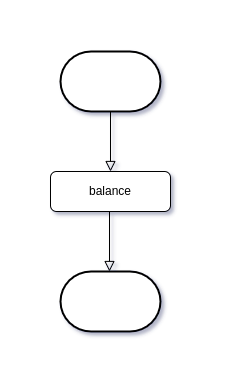

The diagram above was exported from draw.io. Its source (the exported page's mxGraphModel, read from the mxfile embedded in the PNG):
<mxGraphModel dx="1422" dy="644" grid="1" gridSize="10" guides="1" tooltips="1" connect="1" arrows="1" fold="1" page="1" pageScale="1" pageWidth="827" pageHeight="1169" math="0" shadow="0">
  <root>
    <mxCell id="WIyWlLk6GJQsqaUBKTNV-0" />
    <mxCell id="WIyWlLk6GJQsqaUBKTNV-1" parent="WIyWlLk6GJQsqaUBKTNV-0" />
    <mxCell id="WIyWlLk6GJQsqaUBKTNV-2" value="" style="rounded=0;html=1;jettySize=auto;orthogonalLoop=1;fontSize=11;endArrow=block;endFill=0;endSize=8;strokeWidth=1;shadow=0;labelBackgroundColor=none;edgeStyle=orthogonalEdgeStyle;exitX=0.5;exitY=1;exitDx=0;exitDy=0;exitPerimeter=0;" parent="WIyWlLk6GJQsqaUBKTNV-1" source="iHf211RtCJJoGFrjEFkQ-0" edge="1">
      <mxGeometry relative="1" as="geometry">
        <mxPoint x="220" y="120" as="sourcePoint" />
        <mxPoint x="414" y="160" as="targetPoint" />
      </mxGeometry>
    </mxCell>
    <mxCell id="WIyWlLk6GJQsqaUBKTNV-7" value="balance" style="rounded=1;whiteSpace=wrap;html=1;fontSize=12;glass=0;strokeWidth=1;shadow=0;" parent="WIyWlLk6GJQsqaUBKTNV-1" vertex="1">
      <mxGeometry x="354" y="160" width="120" height="40" as="geometry" />
    </mxCell>
    <mxCell id="iHf211RtCJJoGFrjEFkQ-0" value="" style="strokeWidth=2;html=1;shape=mxgraph.flowchart.terminator;whiteSpace=wrap;" vertex="1" parent="WIyWlLk6GJQsqaUBKTNV-1">
      <mxGeometry x="364" y="40" width="100" height="60" as="geometry" />
    </mxCell>
    <mxCell id="iHf211RtCJJoGFrjEFkQ-1" value="" style="strokeWidth=2;html=1;shape=mxgraph.flowchart.terminator;whiteSpace=wrap;" vertex="1" parent="WIyWlLk6GJQsqaUBKTNV-1">
      <mxGeometry x="364" y="260" width="100" height="60" as="geometry" />
    </mxCell>
    <mxCell id="iHf211RtCJJoGFrjEFkQ-2" value="" style="rounded=0;html=1;jettySize=auto;orthogonalLoop=1;fontSize=11;endArrow=block;endFill=0;endSize=8;strokeWidth=1;shadow=0;labelBackgroundColor=none;edgeStyle=orthogonalEdgeStyle;exitX=0.5;exitY=1;exitDx=0;exitDy=0;exitPerimeter=0;" edge="1" parent="WIyWlLk6GJQsqaUBKTNV-1">
      <mxGeometry relative="1" as="geometry">
        <mxPoint x="413" y="200" as="sourcePoint" />
        <mxPoint x="413" y="260" as="targetPoint" />
      </mxGeometry>
    </mxCell>
  </root>
</mxGraphModel>